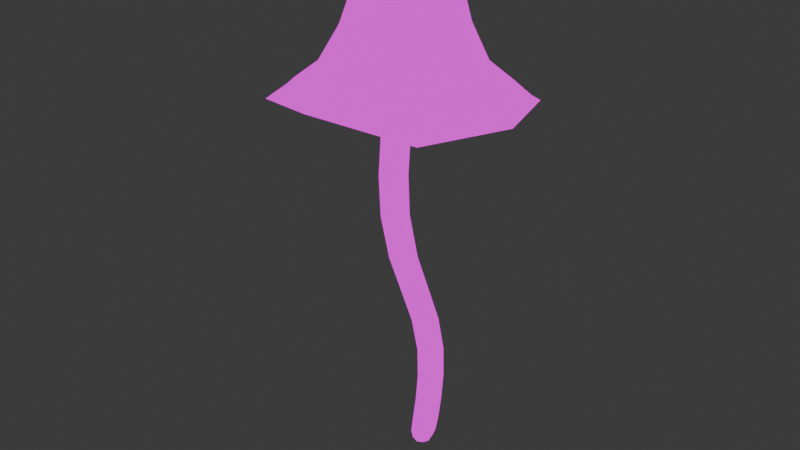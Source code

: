 # Source: BluePinkgill_medium.blend  (saved by Blender 5.2.44; exported with 4.5.12 LTS)
import bpy
from mathutils import Matrix  # noqa: F401  (used for matrix-valued properties, if any)

bpy.ops.wm.read_factory_settings(use_empty=True)
scene = bpy.context.scene
scene.name = 'Scene'

# ---- images (referenced by path relative to the original .blend; pixels are not part of the script)
import os
ASSET_DIR = os.environ.get("B2B_ASSET_DIR", "")  # directory of the original .blend (textures are referenced by path, not embedded)
HERE = os.path.dirname(os.path.abspath(__file__))  # packed textures are extracted next to this script under _unpacked/

def load_image(name, relpath, width, height, colorspace="sRGB"):
    """Load a texture the original file referenced (path relative to the .blend, or extracted next to this script)."""
    p = next((c for c in (os.path.join(HERE, relpath), os.path.join(ASSET_DIR, relpath)) if relpath and os.path.exists(c)), "")
    if p:
        img = bpy.data.images.load(p, check_existing=True)
        img.name = name
    else:  # same state as the original file: an image datablock whose file is absent (Cycles renders it pink)
        img = bpy.data.images.new(name, width, height)
        img.source = "FILE"
        img.filepath = "//" + (relpath or name)
    img.colorspace_settings.name = colorspace
    return img
img_mushroom_textures_png = load_image('Mushroom Textures.PNG', 'Mushroom Textures.PNG', 1024, 1024, 'sRGB')

# ---- materials (node trees are filled in below, after node groups)
mat_material = bpy.data.materials.new('Material')
mat_material.alpha_threshold = 0.0
mat_material.use_backface_culling_lightprobe_volume = False
mat_material.use_transparent_shadow = False
mat_material.roughness = 0.5
mat_material.line_color = (0.0, 0.0, 0.0, 1.0)

# ---- material node trees
mat_material.use_nodes = True; mat_material.node_tree.nodes.clear()
_N = mat_material.node_tree.nodes; _L = mat_material.node_tree.links
n0 = _N.new('ShaderNodeOutputMaterial'); n0.name = 'Material Output'; n0.location = (319, 258)
n1 = _N.new('ShaderNodeTexImage'); n1.name = 'Image Texture'; n1.location = (-117, 260)
n1.image = img_mushroom_textures_png
_L.new(n1.outputs[0], n0.inputs[0])
n0.is_active_output = True

# ---- world
world_world = bpy.data.worlds.new('World'); scene.world = world_world
world_world.use_nodes = True; world_world.node_tree.nodes.clear()
_N = world_world.node_tree.nodes; _L = world_world.node_tree.links
n0 = _N.new('ShaderNodeOutputWorld'); n0.name = 'World Output'; n0.location = (300, 300)
n1 = _N.new('ShaderNodeBackground'); n1.name = 'Background'; n1.location = (10, 300)
n1.inputs[0].default_value = (0.05088, 0.05088, 0.05088, 1.0)
_L.new(n1.outputs[0], n0.inputs[0])
n0.is_active_output = True
world_world.color = (0.05088, 0.05088, 0.05088)
world_world.use_sun_shadow = False
world_world.sun_shadow_jitter_overblur = 0.0

# ---- meshes
me_cube_004 = bpy.data.meshes.new('Cube.004')
me_cube_004.from_pydata([(-0.6159, -1.763, 5.404), (1.119, -3.358e-08, 5.323), (-0.6212, 1.763, 5.399), (-2.484, -6.289e-08, 5.718), (0.7517, -1.28, 5.265), (0.6706, 1.28, 5.292), (-1.908, 1.28, 5.441), (-1.908, -1.28, 5.441), (-0.6401, -1.363, 5.437), (0.6982, -2.301e-08, 5.367), (-0.6451, 1.363, 5.432), (-2.083, -4.533e-08, 5.685), (0.4137, -0.9887, 5.33), (0.3512, 0.9887, 5.347), (-1.641, 0.9887, 5.473), (-1.641, -0.9887, 5.473), (-0.6125, -0.1994, 6.068), (-0.4131, -1.17e-08, 6.068), (-0.6125, 0.1994, 6.068), (-0.812, -1.148e-08, 6.068), (-0.4677, -0.1448, 6.068), (-0.4677, 0.1448, 6.068), (-0.7573, 0.1448, 6.068), (-0.7573, -0.1448, 6.068), (0.2119, 0.1437, 0.5695), (0.102, 0.1437, -0.1587), (0.2119, -0.1437, 0.5695), (0.102, -0.1437, -0.1587), (-0.07529, 0.1437, 0.5695), (-0.1855, 0.1437, -0.1587), (-0.07529, -0.1437, 0.5695), (-0.1855, -0.1437, -0.1587), (-0.01868, 0.1078, -0.5031), (-0.01868, -0.1078, -0.5031), (-0.235, 0.1078, -0.5031), (-0.235, -0.1078, -0.5031), (0.05311, -0.1437, 1.68), (-0.6431, -0.1437, 3.702), (-0.9303, -0.1437, 3.702), (-0.2346, -0.1437, 1.68), (-0.9303, 0.1437, 3.702), (-0.2346, 0.1437, 1.68), (0.05311, 0.1437, 1.68), (-0.6431, 0.1437, 3.702), (-0.6296, -0.1437, 4.883), (-0.6296, 0.1437, 4.882), (-0.917, -0.1437, 4.883), (-0.917, 0.1437, 4.883), (-0.2387, 2.396e-09, -0.1587), (-0.04111, 0.1976, -0.1587), (0.166, 0.1437, 0.162), (-0.1214, -0.1437, 0.162), (0.166, -0.1437, 0.162), (-0.1214, 0.1437, 0.162), (0.0686, -0.1976, 0.5695), (0.2663, 0.0, 0.5695), (-0.04111, -0.1976, -0.1587), (-0.1283, 2.396e-09, 0.5695), (0.0686, 0.1976, 0.5695), (0.1567, 0.0, -0.1587), (-0.2645, 1.711e-10, -0.5241), (-0.1325, 0.1314, -0.5241), (-0.1325, -0.1314, -0.5241), (-0.000411, 8.556e-10, -0.5241), (-0.2348, 0.1376, -0.3882), (-0.2348, -0.1376, -0.3882), (0.04052, -0.1376, -0.3882), (0.04052, 0.1376, -0.3882), (-0.08924, -0.1437, 1.068), (-0.08924, 0.1437, 1.068), (0.1975, -0.1437, 1.068), (-0.2393, -0.1437, 2.414), (-0.4612, -0.1437, 2.965), (-0.9641, -0.1437, 4.326), (-0.7507, -0.1437, 2.965), (-0.5291, -0.1437, 2.414), (-0.9641, 0.1437, 4.326), (-0.7507, 0.1437, 2.965), (-0.5291, 0.1437, 2.414), (0.1975, 0.1437, 1.068), (-0.2393, 0.1437, 2.414), (-0.4612, 0.1437, 2.965), (-0.09055, 0.1976, 1.68), (-0.7864, 0.1976, 3.702), (0.1064, 0.0, 1.68), (-0.5897, 0.0, 3.702), (-0.2876, -6.845e-10, 1.68), (-0.9839, -6.845e-10, 3.702), (-0.09055, -0.1976, 1.68), (-0.7864, -0.1976, 3.702), (-0.6762, -0.1437, 4.326), (-0.6762, 0.1437, 4.326), (-0.7733, 0.1976, 4.883), (-0.5757, -2.228e-11, 4.883), (-0.9709, 0.0, 4.883), (-0.7733, -0.1976, 4.883), (0.02301, -0.1976, 0.162), (-0.1746, 1.369e-09, 0.162), (-0.2868, 0.0, -0.3903), (0.2207, 0.0, 0.162), (0.02301, 0.1976, 0.162), (-0.1466, 4.278e-09, -0.568), (0.09213, 0.0, -0.3903), (-0.09732, 0.1893, -0.3903), (-0.09732, -0.1893, -0.3903), (0.05371, 0.1976, 1.068), (-0.3826, 0.1976, 2.414), (-0.6054, 0.1976, 2.965), (0.2515, 0.0, 1.068), (-0.1887, 0.0, 2.414), (-0.4088, 0.0, 2.965), (-0.142, 3.422e-10, 1.068), (-0.5818, 3.422e-10, 2.414), (-0.8033, 3.422e-10, 2.965), (0.05371, -0.1976, 1.068), (-0.3826, -0.1976, 2.414), (-0.6054, -0.1976, 2.965), (-0.82, 0.1976, 4.326), (-0.6224, -6.845e-10, 4.326), (-1.018, 0.0, 4.326), (-0.82, -0.1976, 4.326), (-0.6159, -1.763, 5.404), (1.119, -3.358e-08, 5.323), (-0.6212, 1.763, 5.399), (-2.484, -6.289e-08, 5.718), (0.7517, -1.28, 5.265), (0.6706, 1.28, 5.292), (-1.908, 1.28, 5.441), (-1.908, -1.28, 5.441)], [], [(7, 3, 11, 15), (5, 1, 9, 13), (2, 5, 13, 10), (0, 7, 15, 8), (4, 0, 8, 12), (6, 2, 10, 14), (1, 4, 12, 9), (3, 6, 14, 11), (9, 12, 20, 17), (11, 14, 22, 19), (15, 11, 19, 23), (13, 9, 17, 21), (10, 13, 21, 18), (8, 15, 23, 16), (12, 8, 16, 20), (14, 10, 18, 22), (27, 52, 96, 56), (52, 26, 54, 96), (96, 54, 30, 51), (56, 96, 51, 31), (31, 51, 97, 48), (51, 30, 57, 97), (97, 57, 28, 53), (48, 97, 53, 29), (31, 48, 98, 65), (48, 29, 64, 98), (98, 64, 34, 60), (65, 98, 60, 35), (25, 50, 99, 59), (50, 24, 55, 99), (99, 55, 26, 52), (59, 99, 52, 27), (29, 53, 100, 49), (53, 28, 58, 100), (100, 58, 24, 50), (49, 100, 50, 25), (34, 61, 101, 60), (61, 32, 63, 101), (101, 63, 33, 62), (60, 101, 62, 35), (25, 59, 102, 67), (59, 27, 66, 102), (102, 66, 33, 63), (67, 102, 63, 32), (29, 49, 103, 64), (49, 25, 67, 103), (103, 67, 32, 61), (64, 103, 61, 34), (27, 56, 104, 66), (56, 31, 65, 104), (104, 65, 35, 62), (66, 104, 62, 33), (24, 58, 105, 79), (58, 28, 69, 105), (105, 69, 41, 82), (79, 105, 82, 42), (42, 82, 106, 80), (82, 41, 78, 106), (106, 107, 81, 80), (80, 81, 110, 109), (107, 77, 40, 83), (81, 107, 83, 43), (26, 55, 108, 70), (55, 24, 79, 108), (108, 79, 42, 84), (70, 108, 84, 36), (36, 84, 109, 71), (84, 42, 80, 109), (109, 110, 72, 71), (74, 113, 112, 75), (110, 81, 43, 85), (72, 110, 85, 37), (28, 57, 111, 69), (57, 30, 68, 111), (111, 68, 39, 86), (69, 111, 86, 41), (41, 86, 112, 78), (86, 39, 75, 112), (112, 113, 77, 78), (71, 72, 116, 115), (113, 74, 38, 87), (77, 113, 87, 40), (30, 54, 114, 68), (54, 26, 70, 114), (114, 70, 36, 88), (68, 114, 88, 39), (39, 88, 115, 75), (88, 36, 71, 115), (115, 116, 74, 75), (116, 72, 37, 89), (74, 116, 89, 38), (43, 83, 117, 91), (83, 40, 76, 117), (117, 76, 47, 92), (91, 117, 92, 45), (37, 85, 118, 90), (85, 43, 91, 118), (118, 91, 45, 93), (90, 118, 93, 44), (40, 87, 119, 76), (87, 38, 73, 119), (119, 73, 46, 94), (76, 119, 94, 47), (38, 89, 120, 73), (89, 37, 90, 120), (120, 90, 44, 95), (73, 120, 95, 46), (16, 95, 44, 20), (20, 44, 93, 17), (17, 93, 45, 21), (21, 45, 92, 18), (18, 92, 47, 22), (22, 47, 94, 19), (19, 94, 46, 23), (23, 46, 95, 16), (77, 107, 106, 78), (3, 7, 128, 124), (1, 5, 126, 122), (5, 2, 123, 126), (7, 0, 121, 128), (0, 4, 125, 121), (2, 6, 127, 123), (4, 1, 122, 125), (6, 3, 124, 127)])
_uv = me_cube_004.uv_layers.new(name='UVMap')
_uv.uv.foreach_set('vector', [0.1108, 0.01649, 0.2909, -2.701e-08, 0.2739, 0.04816, 0.135, 0.06045, 0.3002, 0.4324, 0.1355, 0.4324, 0.1536, 0.382, 0.281, 0.3819, 0.4106, 0.2977, 0.3002, 0.4324, 0.281, 0.3819, 0.3665, 0.278, 0.002706, 0.151, 0.1108, 0.01649, 0.135, 0.06045, 0.05098, 0.1646, 4.549e-09, 0.3353, 0.002706, 0.151, 0.05098, 0.1646, 0.04917, 0.3068, 0.4069, 0.1235, 0.4106, 0.2977, 0.3665, 0.278, 0.3637, 0.1431, 0.1355, 0.4324, 4.549e-09, 0.3353, 0.04917, 0.3068, 0.1536, 0.382, 0.2909, -2.701e-08, 0.4069, 0.1235, 0.3637, 0.1431, 0.2739, 0.04816, 0.1536, 0.382, 0.04917, 0.3068, 0.2064, 0.234, 0.221, 0.2466, 0.2739, 0.04816, 0.3637, 0.1431, 0.2513, 0.2114, 0.2367, 0.1988, 0.135, 0.06045, 0.2739, 0.04816, 0.2367, 0.1988, 0.2178, 0.1993, 0.281, 0.3819, 0.1536, 0.382, 0.221, 0.2466, 0.2399, 0.2461, 0.3665, 0.278, 0.281, 0.3819, 0.2399, 0.2461, 0.2519, 0.231, 0.05098, 0.1646, 0.135, 0.06045, 0.2178, 0.1993, 0.2058, 0.2144, 0.04917, 0.3068, 0.05098, 0.1646, 0.2058, 0.2144, 0.2064, 0.234, 0.3637, 0.1431, 0.3665, 0.278, 0.2519, 0.231, 0.2513, 0.2114, 0.7136, 0.7951, 0.701, 0.7556, 0.7202, 0.7532, 0.7328, 0.7927, 0.701, 0.7556, 0.6892, 0.705, 0.7084, 0.7026, 0.7202, 0.7532, 0.7202, 0.7532, 0.7084, 0.7026, 0.723, 0.7011, 0.7349, 0.7517, 0.7328, 0.7927, 0.7202, 0.7532, 0.7349, 0.7517, 0.7475, 0.7911, 0.8787, 0.7901, 0.8739, 0.7494, 0.8933, 0.7485, 0.8981, 0.7892, 0.8739, 0.7494, 0.8694, 0.6978, 0.8888, 0.6969, 0.8933, 0.7485, 0.8933, 0.7485, 0.8888, 0.6969, 0.9035, 0.6959, 0.908, 0.7476, 0.8981, 0.7892, 0.8933, 0.7485, 0.908, 0.7476, 0.9127, 0.7882, 0.8787, 0.7901, 0.8981, 0.7892, 0.9016, 0.8185, 0.8829, 0.8191, 0.8981, 0.7892, 0.9127, 0.7882, 0.9156, 0.8173, 0.9016, 0.8185, 0.9016, 0.8185, 0.9156, 0.8173, 0.9127, 0.8321, 0.9014, 0.8354, 0.8829, 0.8191, 0.9016, 0.8185, 0.9014, 0.8354, 0.8872, 0.8335, 0.9331, 0.7918, 0.9378, 0.7517, 0.9572, 0.7526, 0.9526, 0.7927, 0.9378, 0.7517, 0.9421, 0.7004, 0.9616, 0.7013, 0.9572, 0.7526, 0.9787, 0.7517, 0.983, 0.7004, 0.9978, 0.7006, 0.9934, 0.7518, 0.9741, 0.7918, 0.9787, 0.7517, 0.9934, 0.7518, 0.9888, 0.792, 0.8022, 0.7518, 0.8149, 0.7133, 0.8343, 0.7157, 0.8216, 0.7542, 0.8149, 0.7133, 0.8268, 0.6643, 0.8461, 0.6667, 0.8343, 0.7157, 0.8343, 0.7157, 0.8461, 0.6667, 0.8609, 0.6649, 0.849, 0.7139, 0.8216, 0.7542, 0.8343, 0.7157, 0.849, 0.7139, 0.8364, 0.7524, 0.6791, 0.5618, 0.6793, 0.5753, 0.6622, 0.571, 0.666, 0.5559, 0.6793, 0.5753, 0.6748, 0.5887, 0.6607, 0.5887, 0.6622, 0.571, 0.6622, 0.571, 0.6607, 0.5887, 0.6488, 0.5838, 0.6475, 0.5693, 0.666, 0.5559, 0.6622, 0.571, 0.6475, 0.5693, 0.6531, 0.5569, 0.9331, 0.7918, 0.9526, 0.7927, 0.9485, 0.8216, 0.9299, 0.8205, 0.9741, 0.7918, 0.9888, 0.792, 0.984, 0.8206, 0.9699, 0.8207, 0.9699, 0.8207, 0.984, 0.8206, 0.9773, 0.8347, 0.9651, 0.837, 0.9299, 0.8205, 0.9485, 0.8216, 0.9437, 0.8379, 0.9302, 0.8347, 0.8022, 0.7518, 0.8216, 0.7542, 0.8109, 0.7817, 0.7925, 0.7791, 0.8216, 0.7542, 0.8364, 0.7524, 0.8252, 0.7797, 0.8109, 0.7817, 0.3996, 0.4324, 0.3976, 0.4506, 0.3892, 0.4465, 0.388, 0.4324, 0.7925, 0.7791, 0.8109, 0.7817, 0.8022, 0.7954, 0.7894, 0.7917, 0.7136, 0.7951, 0.7328, 0.7927, 0.7427, 0.8211, 0.7241, 0.8232, 0.7328, 0.7927, 0.7475, 0.7911, 0.7566, 0.8194, 0.7427, 0.8211, 0.7427, 0.8211, 0.7566, 0.8194, 0.7572, 0.834, 0.7464, 0.8379, 0.7241, 0.8232, 0.7427, 0.8211, 0.7464, 0.8379, 0.7316, 0.837, 0.8609, 0.6649, 0.8461, 0.6667, 0.8522, 0.6066, 0.8671, 0.6048, 0.8461, 0.6667, 0.8268, 0.6643, 0.833, 0.6041, 0.8522, 0.6066, 0.8522, 0.6066, 0.833, 0.6041, 0.8254, 0.5301, 0.8448, 0.5325, 0.8671, 0.6048, 0.8522, 0.6066, 0.8448, 0.5325, 0.8596, 0.5308, 0.8596, 0.5308, 0.8448, 0.5325, 0.8217, 0.4434, 0.8365, 0.4416, 0.8448, 0.5325, 0.8254, 0.5301, 0.802, 0.4409, 0.8217, 0.4434, 0.8217, 0.4434, 0.8039, 0.3764, 0.8188, 0.3746, 0.8365, 0.4416, 0.9332, 0.464, 0.9267, 0.3927, 0.9461, 0.3936, 0.9524, 0.4649, 0.8039, 0.3764, 0.7844, 0.3739, 0.7747, 0.2848, 0.794, 0.2872, 0.8188, 0.3746, 0.8039, 0.3764, 0.794, 0.2872, 0.8088, 0.2854, 0.9978, 0.7006, 0.983, 0.7004, 0.9853, 0.6372, 1.0, 0.6373, 0.9616, 0.7013, 0.9421, 0.7004, 0.9444, 0.6372, 0.9638, 0.6381, 0.9638, 0.6381, 0.9444, 0.6372, 0.9416, 0.5588, 0.961, 0.5597, 1.0, 0.6373, 0.9853, 0.6372, 0.9825, 0.5588, 0.9972, 0.559, 0.9972, 0.559, 0.9825, 0.5588, 0.9739, 0.464, 0.9887, 0.4642, 0.961, 0.5597, 0.9416, 0.5588, 0.9332, 0.464, 0.9524, 0.4649, 0.9739, 0.464, 0.9675, 0.3927, 0.9823, 0.3929, 0.9887, 0.4642, 0.8853, 0.3948, 0.9047, 0.3938, 0.8981, 0.4636, 0.8787, 0.4645, 0.9461, 0.3936, 0.9267, 0.3927, 0.923, 0.2984, 0.9424, 0.2992, 0.9823, 0.3929, 0.9675, 0.3927, 0.9638, 0.2983, 0.9786, 0.2985, 0.9035, 0.6959, 0.8888, 0.6969, 0.8865, 0.6338, 0.9012, 0.6328, 0.8888, 0.6969, 0.8694, 0.6978, 0.8671, 0.6347, 0.8865, 0.6338, 0.8865, 0.6338, 0.8671, 0.6347, 0.8699, 0.5573, 0.8893, 0.5564, 0.9012, 0.6328, 0.8865, 0.6338, 0.8893, 0.5564, 0.904, 0.5554, 0.904, 0.5554, 0.8893, 0.5564, 0.8981, 0.4636, 0.9128, 0.4626, 0.8893, 0.5564, 0.8699, 0.5573, 0.8787, 0.4645, 0.8981, 0.4636, 0.8981, 0.4636, 0.9047, 0.3938, 0.9194, 0.3929, 0.9128, 0.4626, 0.7134, 0.4668, 0.7309, 0.3944, 0.7503, 0.392, 0.7327, 0.4644, 0.9047, 0.3938, 0.8853, 0.3948, 0.889, 0.3016, 0.9084, 0.3007, 0.9194, 0.3929, 0.9047, 0.3938, 0.9084, 0.3007, 0.923, 0.2997, 0.723, 0.7011, 0.7084, 0.7026, 0.7023, 0.6397, 0.7168, 0.6381, 0.7084, 0.7026, 0.6892, 0.705, 0.683, 0.6421, 0.7023, 0.6397, 0.7023, 0.6397, 0.683, 0.6421, 0.6905, 0.5632, 0.7098, 0.5608, 0.7168, 0.6381, 0.7023, 0.6397, 0.7098, 0.5608, 0.7244, 0.5592, 0.7244, 0.5592, 0.7098, 0.5608, 0.7327, 0.4644, 0.7476, 0.4628, 0.7098, 0.5608, 0.6905, 0.5632, 0.7134, 0.4668, 0.7327, 0.4644, 0.7327, 0.4644, 0.7503, 0.392, 0.7651, 0.3904, 0.7476, 0.4628, 0.7503, 0.392, 0.7309, 0.3944, 0.7408, 0.2992, 0.7601, 0.2968, 0.7651, 0.3904, 0.7503, 0.392, 0.7601, 0.2968, 0.7747, 0.2953, 0.8088, 0.2854, 0.794, 0.2872, 0.7999, 0.2119, 0.8148, 0.2101, 0.794, 0.2872, 0.7747, 0.2848, 0.7806, 0.2094, 0.7999, 0.2119, 0.7999, 0.2119, 0.7806, 0.2094, 0.795, 0.1424, 0.8143, 0.1449, 0.8148, 0.2101, 0.7999, 0.2119, 0.8143, 0.1449, 0.8291, 0.1433, 0.9786, 0.2985, 0.9638, 0.2983, 0.966, 0.2191, 0.9808, 0.2193, 0.9424, 0.2992, 0.923, 0.2984, 0.9252, 0.2191, 0.9446, 0.22, 0.9446, 0.22, 0.9252, 0.2191, 0.9304, 0.1491, 0.9499, 0.1498, 0.9808, 0.2193, 0.966, 0.2191, 0.9712, 0.1489, 0.986, 0.1491, 0.923, 0.2997, 0.9084, 0.3007, 0.9062, 0.2217, 0.9208, 0.2207, 0.9084, 0.3007, 0.889, 0.3016, 0.8868, 0.2226, 0.9062, 0.2217, 0.9062, 0.2217, 0.8868, 0.2226, 0.8814, 0.152, 0.9008, 0.1511, 0.9208, 0.2207, 0.9062, 0.2217, 0.9008, 0.1511, 0.9154, 0.1501, 0.7747, 0.2953, 0.7601, 0.2968, 0.7542, 0.2179, 0.7689, 0.2163, 0.7601, 0.2968, 0.7408, 0.2992, 0.7349, 0.2203, 0.7542, 0.2179, 0.7542, 0.2179, 0.7349, 0.2203, 0.7207, 0.1508, 0.74, 0.1484, 0.7689, 0.2163, 0.7542, 0.2179, 0.74, 0.1484, 0.7546, 0.1469, 0.7025, 0.001567, 0.74, 0.1484, 0.7207, 0.1508, 0.683, 0.003999, 1.0, 0.0001804, 0.986, 0.1491, 0.9712, 0.1489, 0.9852, -1.381e-08, 0.9638, 0.0009022, 0.9499, 0.1498, 0.9304, 0.1491, 0.9442, 2.378e-09, 0.8671, 0.0006769, 0.8291, 0.1433, 0.8143, 0.1449, 0.8522, 0.002484, 0.8522, 0.002484, 0.8143, 0.1449, 0.795, 0.1424, 0.8327, -1.866e-08, 0.9014, 3.9e-08, 0.9154, 0.1501, 0.9008, 0.1511, 0.8867, 0.0009646, 0.8867, 0.0009646, 0.9008, 0.1511, 0.8814, 0.152, 0.8671, 0.001881, 0.7172, 3.822e-08, 0.7546, 0.1469, 0.74, 0.1484, 0.7025, 0.001567, 0.7844, 0.3739, 0.8039, 0.3764, 0.8217, 0.4434, 0.802, 0.4409, 0.388, 0.4324, 0.388, 0.4324, 0.388, 0.4324, 0.388, 0.4324, 0.388, 0.4324, 0.388, 0.4324, 0.388, 0.4324, 0.388, 0.4324, 0.388, 0.4324, 0.388, 0.4324, 0.388, 0.4324, 0.388, 0.4324, 0.388, 0.4324, 0.388, 0.4324, 0.388, 0.4324, 0.388, 0.4324, 0.388, 0.4324, 0.388, 0.4324, 0.388, 0.4324, 0.388, 0.4324, 0.388, 0.4324, 0.388, 0.4324, 0.388, 0.4324, 0.388, 0.4324, 0.388, 0.4324, 0.388, 0.4324, 0.388, 0.4324, 0.388, 0.4324, 0.388, 0.4324, 0.388, 0.4324, 0.388, 0.4324, 0.388, 0.4324])
me_cube_004.materials.append(mat_material)
me_cube_004.update()
me_cube_001 = bpy.data.meshes.new('Cube.001')
me_cube_001.from_pydata([(-0.6119, -1.399, 5.687), (-1.029, -0.5, 6.908), (-0.6054, -1.085, 5.926), (-1.029, 0.5, 6.908), (0.4582, -2.099e-08, 5.872), (-0.02912, -0.5, 6.908), (-0.6082, 1.085, 5.923), (-0.02912, 0.5, 6.908), (-1.738, -3.194e-08, 6.071), (-1.179, -0.6096, 6.408), (-1.131, -6.519e-09, 7.018), (-1.179, 0.6096, 6.408), (0.218, -0.7872, 5.864), (-0.5215, 0.6096, 7.018), (0.04013, 0.6096, 6.401), (0.1828, 0.7872, 5.877), (0.08811, -1.863e-09, 7.018), (0.04464, -0.6096, 6.399), (-1.401, 0.7872, 5.948), (-0.5215, -0.6096, 7.018), (-1.416, -1.475e-08, 6.428), (-0.5703, 0.8395, 6.408), (0.2692, -1.304e-08, 6.408), (-0.5703, -0.8395, 6.408), (-1.401, -0.7872, 5.948), (-0.4851, -1.397e-08, 7.594), (0.7463, -2.734e-08, 5.59), (-0.6164, 1.399, 5.685), (-2.05, -5.059e-08, 5.891), (0.4682, -1.015, 5.58), (0.4062, 1.015, 5.61), (-1.638, 1.015, 5.718), (-1.638, -1.015, 5.718), (-0.6178, -1.639, 5.479), (0.9944, -2.387e-08, 5.413), (-0.6208, 1.639, 5.477), (-2.346, -4.976e-08, 5.752), (0.6513, -1.19, 5.352), (0.5789, 1.19, 5.391), (-1.813, 1.19, 5.498), (-1.813, -1.19, 5.498), (-0.6159, -1.763, 5.404), (1.119, -3.358e-08, 5.323), (-0.6212, 1.763, 5.399), (-2.484, -6.289e-08, 5.718), (0.7517, -1.28, 5.265), (0.6706, 1.28, 5.292), (-1.908, 1.28, 5.441), (-1.908, -1.28, 5.441)], [], [(12, 2, 0, 29), (9, 1, 10, 20), (20, 10, 3, 11), (9, 20, 8, 24), (20, 11, 18, 8), (11, 3, 13, 21), (21, 13, 7, 14), (17, 23, 2, 12), (23, 9, 24, 2), (14, 7, 16, 22), (22, 16, 5, 17), (21, 14, 15, 6), (14, 22, 4, 15), (17, 5, 19, 23), (23, 19, 1, 9), (2, 24, 32, 0), (15, 4, 26, 30), (22, 17, 12, 4), (11, 21, 6, 18), (18, 6, 27, 31), (7, 13, 25, 16), (13, 3, 10, 25), (25, 10, 1, 19), (16, 25, 19, 5), (8, 18, 31, 28), (6, 15, 30, 27), (24, 8, 28, 32), (4, 12, 29, 26), (29, 0, 33, 37), (31, 27, 35, 39), (28, 31, 39, 36), (32, 28, 36, 40), (30, 26, 34, 38), (27, 30, 38, 35), (0, 32, 40, 33), (26, 29, 37, 34), (35, 38, 46, 43), (33, 40, 48, 41), (37, 33, 41, 45), (39, 35, 43, 47), (34, 37, 45, 42), (36, 39, 47, 44), (40, 36, 44, 48), (38, 34, 42, 46)])
_uv = me_cube_001.uv_layers.new(name='UVMap')
_uv.uv.foreach_set('vector', [0.6361, 0.2403, 0.4082, 0.2312, 0.377, 0.1311, 0.697, 0.1339, 0.3469, 0.4262, 0.4265, 0.4649, 0.4381, 0.5243, 0.3382, 0.5592, 0.3382, 0.5592, 0.4381, 0.5243, 0.4663, 0.578, 0.4281, 0.6581, 0.3469, 0.4262, 0.3382, 0.5592, 0.2274, 0.5979, 0.2348, 0.3689, 0.3382, 0.5592, 0.4281, 0.6581, 0.3756, 0.772, 0.2274, 0.5979, 0.4281, 0.6581, 0.4663, 0.578, 0.5243, 0.5621, 0.5578, 0.6557, 0.5578, 0.6557, 0.5243, 0.5621, 0.5727, 0.5349, 0.6427, 0.5688, 0.5712, 0.3583, 0.4488, 0.3496, 0.4082, 0.2312, 0.6361, 0.2403, 0.4488, 0.3496, 0.3469, 0.4262, 0.2348, 0.3689, 0.4082, 0.2312, 0.6427, 0.5688, 0.5727, 0.5349, 0.5598, 0.4813, 0.6435, 0.4522, 0.6435, 0.4522, 0.5598, 0.4813, 0.5363, 0.4312, 0.5712, 0.3583, 0.5578, 0.6557, 0.6427, 0.5688, 0.7614, 0.6286, 0.5949, 0.7722, 0.6427, 0.5688, 0.6435, 0.4522, 0.7658, 0.4111, 0.7614, 0.6286, 0.5712, 0.3583, 0.5363, 0.4312, 0.4814, 0.4409, 0.4488, 0.3496, 0.4488, 0.3496, 0.4814, 0.4409, 0.4265, 0.4649, 0.3469, 0.4262, 0.4082, 0.2312, 0.2348, 0.3689, 0.137, 0.3172, 0.377, 0.1311, 0.7614, 0.6286, 0.7658, 0.4111, 0.868, 0.3761, 0.8648, 0.6762, 0.6435, 0.4522, 0.5712, 0.3583, 0.6361, 0.2403, 0.7658, 0.4111, 0.4281, 0.6581, 0.5578, 0.6557, 0.5949, 0.7722, 0.3756, 0.772, 0.3756, 0.772, 0.5949, 0.7722, 0.632, 0.8701, 0.3312, 0.8729, 0.5727, 0.5349, 0.5243, 0.5621, 0.5032, 0.5013, 0.5598, 0.4813, 0.5243, 0.5621, 0.4663, 0.578, 0.4381, 0.5243, 0.5032, 0.5013, 0.5032, 0.5013, 0.4381, 0.5243, 0.4265, 0.4649, 0.4814, 0.4409, 0.5598, 0.4813, 0.5032, 0.5013, 0.4814, 0.4409, 0.5363, 0.4312, 0.2274, 0.5979, 0.3756, 0.772, 0.3312, 0.8729, 0.133, 0.6308, 0.5949, 0.7722, 0.7614, 0.6286, 0.8648, 0.6762, 0.632, 0.8701, 0.2348, 0.3689, 0.2274, 0.5979, 0.133, 0.6308, 0.137, 0.3172, 0.7658, 0.4111, 0.6361, 0.2403, 0.697, 0.1339, 0.868, 0.3761, 0.697, 0.1339, 0.377, 0.1311, 0.3492, 0.04141, 0.7455, 0.04632, 0.3312, 0.8729, 0.632, 0.8701, 0.6659, 0.9571, 0.2954, 0.9615, 0.133, 0.6308, 0.3312, 0.8729, 0.2954, 0.9615, 0.03964, 0.6634, 0.137, 0.3172, 0.133, 0.6308, 0.03964, 0.6634, 0.05359, 0.27, 0.8648, 0.6762, 0.868, 0.3761, 0.9526, 0.3472, 0.9515, 0.7157, 0.632, 0.8701, 0.8648, 0.6762, 0.9515, 0.7157, 0.6659, 0.9571, 0.377, 0.1311, 0.137, 0.3172, 0.05359, 0.27, 0.3492, 0.04141, 0.868, 0.3761, 0.697, 0.1339, 0.7455, 0.04632, 0.9526, 0.3472, 0.6659, 0.9571, 0.9515, 0.7157, 0.996, 0.7356, 0.6821, 0.9976, 0.3492, 0.04141, 0.05359, 0.27, 0.01536, 0.251, 0.3375, -7.018e-08, 0.7455, 0.04632, 0.3492, 0.04141, 0.3375, -7.018e-08, 0.7697, 0.004476, 0.2954, 0.9615, 0.6659, 0.9571, 0.6821, 0.9976, 0.2774, 1.0, 0.9526, 0.3472, 0.7455, 0.04632, 0.7697, 0.004476, 0.996, 0.3323, 0.03964, 0.6634, 0.2954, 0.9615, 0.2774, 1.0, 1.72e-08, 0.6773, 0.05359, 0.27, 0.03964, 0.6634, 1.72e-08, 0.6773, 0.01536, 0.251, 0.9515, 0.7157, 0.9526, 0.3472, 0.996, 0.3323, 0.996, 0.7356])
me_cube_001.materials.append(mat_material)
me_cube_001.update()

# ---- objects
ob_bluepinkgill_med = bpy.data.objects.new('BluePinkgill_med', me_cube_004)
ob_bluepinkgill_med_001 = bpy.data.objects.new('BluePinkgill_med.001', me_cube_001)

# ---- transforms, parenting, visibility, modifiers, constraints
ob_bluepinkgill_med.location = (0.0, 0.0, 0.0)
ob_bluepinkgill_med.rotation_euler = (0.0, 0.0, 1.571)
ob_bluepinkgill_med_001.location = (0.0, 0.0, 0.0)
ob_bluepinkgill_med_001.rotation_euler = (0.0, 0.0, 1.571)

# ---- collection membership
scene.collection.objects.link(ob_bluepinkgill_med)
scene.collection.objects.link(ob_bluepinkgill_med_001)

# ---- scene / render settings (as saved in the file)
scene.frame_start = 1; scene.frame_end = 250; scene.frame_set(1)
scene.render.engine = 'BLENDER_EEVEE_NEXT'
scene.render.bake_bias = 0.0
scene.render.bake_samples = 0
scene.cycles.sampling_pattern = 'TABULATED_SOBOL'
scene.eevee.fast_gi_thickness_near = 0.1
scene.eevee.fast_gi_thickness_far = 0.0
scene.eevee.ray_tracing_options.trace_max_roughness = 0.0
bpy.context.view_layer.update()

# ---- added for rendering (the .blend has no active camera and no usable light): camera, sun
cam_auto = bpy.data.cameras.new('AutoCamera')
cam_auto.lens = 50.0
cam_auto.sensor_width = 36.0
cam_auto.clip_end = 1000.0
ob_auto_camera = bpy.data.objects.new('AutoCamera', cam_auto)
scene.collection.objects.link(ob_auto_camera)
ob_auto_camera.location = (8.87604, -11.3341, 10.614)
ob_auto_camera.rotation_euler = (1.09748, -7.21219e-08, 0.694738)
scene.camera = ob_auto_camera
light_auto_sun = bpy.data.lights.new('AutoSun', 'SUN')
light_auto_sun.energy = 3.0
light_auto_sun.angle = 0.0523599
ob_auto_sun = bpy.data.objects.new('AutoSun', light_auto_sun)
scene.collection.objects.link(ob_auto_sun)
ob_auto_sun.rotation_euler = (0.872665, 0.174533, 0.523599)
bpy.context.view_layer.update()
